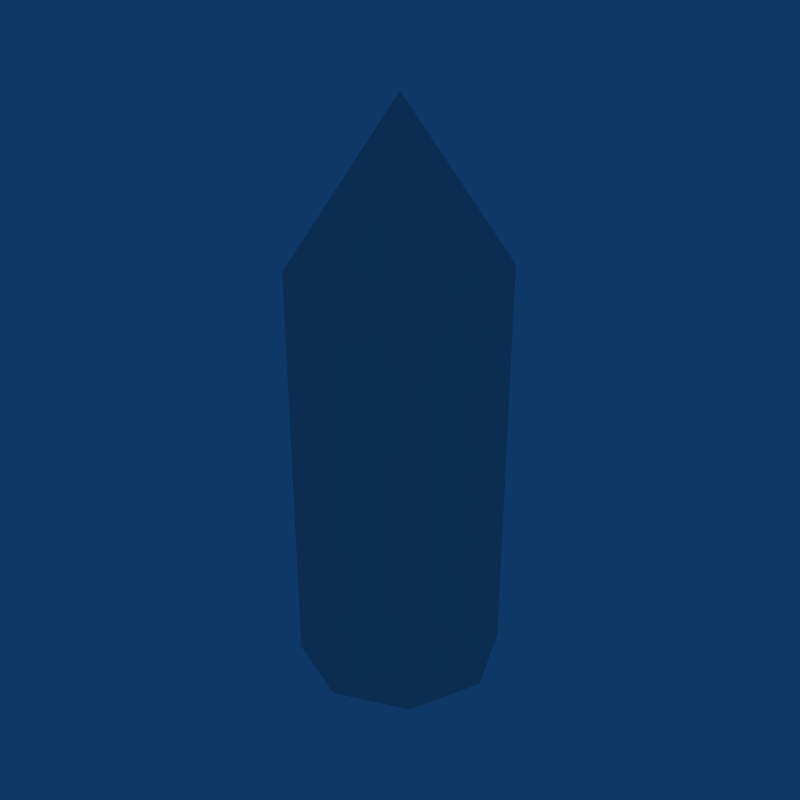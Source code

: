 # Source: Gun_Bullet.blend  (saved by Blender 2.49.2; exported with 4.5.12 LTS)
import bpy
from mathutils import Matrix  # noqa: F401  (used for matrix-valued properties, if any)

bpy.ops.wm.read_factory_settings(use_empty=True)
scene = bpy.context.scene
scene.name = 'Scene'

# ---- collections
col_collection_1 = bpy.data.collections.new('Collection 1'); scene.collection.children.link(col_collection_1)

# ---- world
world_world = bpy.data.worlds.new('World'); scene.world = world_world
world_world.color = (0.05656, 0.2208, 0.4)
world_world.use_sun_shadow = False
world_world.sun_shadow_jitter_overblur = 0.0
world_world.cycles.sampling_method = 'MANUAL'
world_world.cycles.sample_map_resolution = 256

# ---- meshes
me_gun_shot = bpy.data.meshes.new('Gun Shot')
me_gun_shot.from_pydata([(0.0452, 0.0452, -0.1758), (0.06392, -2.039e-09, -0.1758), (0.0452, -0.0452, -0.1758), (-4.573e-10, -0.06392, -0.1758), (-0.0452, -0.0452, -0.1758), (-0.06392, 1.518e-09, -0.1758), (-0.0452, 0.0452, -0.1758), (-1.417e-08, 0.06392, -0.1758), (-1.711e-08, 0.06392, 0.08078), (-0.0452, 0.0452, 0.08078), (-0.06392, 1.518e-09, 0.08078), (-0.0452, -0.0452, 0.08078), (-3.398e-09, -0.06392, 0.08078), (0.0452, -0.0452, 0.08078), (0.06392, -2.039e-09, 0.08078), (0.0452, 0.0452, 0.08078), (2.69e-09, -2.605e-10, 0.1758), (2.69e-09, -6.778e-09, -0.1758)], [], [(0, 7, 8, 15), (7, 6, 9, 8), (6, 5, 10, 9), (4, 3, 12, 11), (3, 2, 13, 12), (2, 1, 14, 13), (1, 0, 15, 14), (10, 11, 16), (11, 12, 16), (12, 13, 16), (9, 10, 16), (8, 9, 16), (13, 14, 16), (8, 16, 15), (14, 15, 16), (2, 3, 17), (3, 4, 17), (5, 6, 17), (6, 7, 17), (0, 17, 7), (0, 1, 17), (1, 2, 17), (4, 5, 17), (5, 4, 11, 10)])
_uv = me_gun_shot.uv_layers.new(name='UVTex')
_uv.uv.foreach_set('vector', [0.2373, 0.8054, 0.0907, 0.8048, 0.09132, 0.6583, 0.2379, 0.6589, 0.2373, 0.8054, 0.0907, 0.8048, 0.09132, 0.6583, 0.2379, 0.6589, 0.2373, 0.8054, 0.0907, 0.8048, 0.09132, 0.6583, 0.2379, 0.6589, 0.2373, 0.8054, 0.0907, 0.8048, 0.09132, 0.6583, 0.2379, 0.6589, 0.2373, 0.8054, 0.0907, 0.8048, 0.09132, 0.6583, 0.2379, 0.6589, 0.2373, 0.8054, 0.0907, 0.8048, 0.09132, 0.6583, 0.2379, 0.6589, 0.2373, 0.8054, 0.0907, 0.8048, 0.09132, 0.6583, 0.2379, 0.6589, 0.2373, 0.8054, 0.0907, 0.8048, 0.09132, 0.6583, 0.2373, 0.8054, 0.0907, 0.8048, 0.09132, 0.6583, 0.2373, 0.8054, 0.0907, 0.8048, 0.09132, 0.6583, 0.2373, 0.8054, 0.0907, 0.8048, 0.09132, 0.6583, 0.2373, 0.8054, 0.0907, 0.8048, 0.09132, 0.6583, 0.2373, 0.8054, 0.0907, 0.8048, 0.09132, 0.6583, 0.2373, 0.8054, 0.0907, 0.8048, 0.09132, 0.6583, 0.2373, 0.8054, 0.0907, 0.8048, 0.09132, 0.6583, 0.2373, 0.8054, 0.0907, 0.8048, 0.09132, 0.6583, 0.2373, 0.8054, 0.0907, 0.8048, 0.09132, 0.6583, 0.2373, 0.8054, 0.0907, 0.8048, 0.09132, 0.6583, 0.2373, 0.8054, 0.0907, 0.8048, 0.09132, 0.6583, 0.2373, 0.8054, 0.0907, 0.8048, 0.09132, 0.6583, 0.2373, 0.8054, 0.0907, 0.8048, 0.09132, 0.6583, 0.2373, 0.8054, 0.0907, 0.8048, 0.09132, 0.6583, 0.2373, 0.8054, 0.0907, 0.8048, 0.09132, 0.6583, 0.2373, 0.8054, 0.0907, 0.8048, 0.09132, 0.6583, 0.2379, 0.6589])
me_gun_shot.use_remesh_preserve_volume = False
me_gun_shot.use_remesh_preserve_attributes = False
me_gun_shot.use_mirror_vertex_groups = False
me_gun_shot.update()

# ---- objects
ob_gun_shot = bpy.data.objects.new('Gun Shot', me_gun_shot)

# ---- transforms, parenting, visibility, modifiers, constraints
ob_gun_shot.location = (0.0, 0.0, 0.0)
ob_gun_shot.lock_rotations_4d = False
ob_gun_shot.empty_display_type = 'ARROWS'
ob_gun_shot.lineart.crease_threshold = 0.0

# ---- collection membership
col_collection_1.objects.link(ob_gun_shot)

# ---- scene / render settings (as saved in the file)
scene.frame_start = 1; scene.frame_end = 250; scene.frame_set(1)
scene.render.engine = 'BLENDER_EEVEE_NEXT'
scene.render.image_settings.compression = 90
scene.render.resolution_x = 640
scene.render.resolution_y = 640
scene.render.pixel_aspect_x = 100.0
scene.render.pixel_aspect_y = 100.0
scene.render.fps = 25
scene.render.dither_intensity = 0.0
scene.render.use_compositing = False
scene.render.use_sequencer = False
scene.render.bake_margin = 2
scene.render.bake_bias = 0.0
scene.render.use_stamp_time = False
scene.render.use_stamp_date = False
scene.render.use_stamp_frame = False
scene.render.use_stamp_camera = False
scene.render.use_stamp_scene = False
scene.render.use_stamp_filename = False
scene.render.use_stamp_render_time = False
scene.render.stamp_font_size = 0
scene.cycles.use_denoising = False
scene.cycles.samples = 10
scene.cycles.sampling_pattern = 'TABULATED_SOBOL'
scene.cycles.light_sampling_threshold = 0.0
scene.cycles.use_adaptive_sampling = False
scene.cycles.use_light_tree = False
scene.cycles.blur_glossy = 0.0
scene.cycles.volume_bounces = 1
scene.cycles.pixel_filter_type = 'GAUSSIAN'
scene.cycles.sample_clamp_indirect = 0.0
scene.view_settings.view_transform = 'Raw'
bpy.context.view_layer.update()

# ---- added for rendering (the .blend has no active camera): camera
cam_auto = bpy.data.cameras.new('AutoCamera')
cam_auto.lens = 50.0
cam_auto.sensor_width = 36.0
cam_auto.clip_end = 1000.0
ob_auto_camera = bpy.data.objects.new('AutoCamera', cam_auto)
scene.collection.objects.link(ob_auto_camera)
ob_auto_camera.location = (0.36586, -0.439032, 0.292688)
ob_auto_camera.rotation_euler = (1.09748, -7.21219e-08, 0.694738)
scene.camera = ob_auto_camera
bpy.context.view_layer.update()
